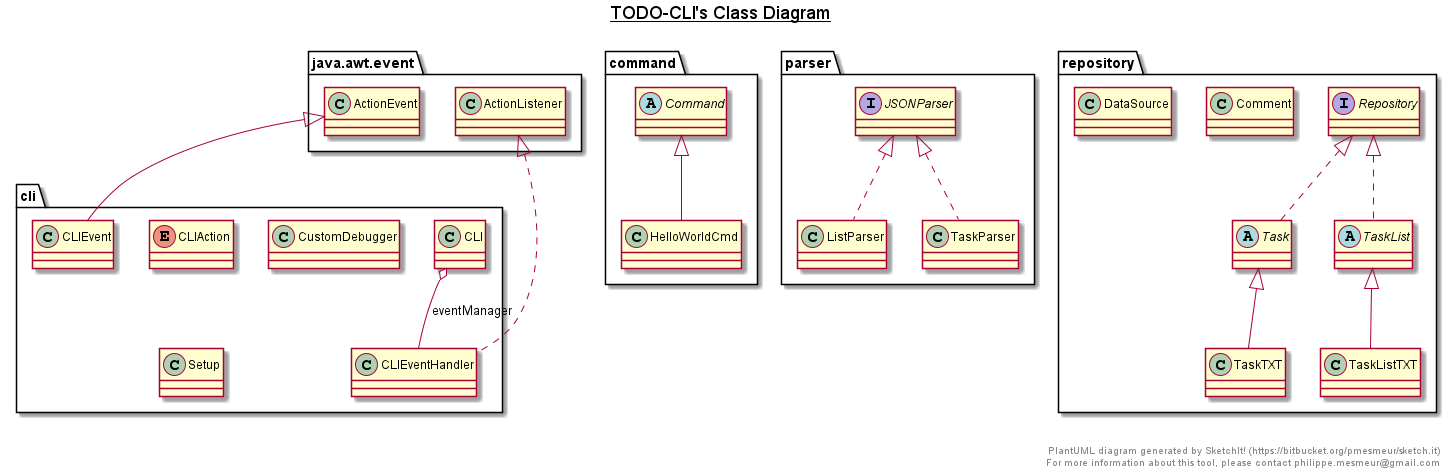

The diagram above was rendered by PlantUML. Its source (embedded in the PNG):
@startuml

title __TODO-CLI's Class Diagram__\n

  namespace cli {
    class cli.CLI {
    }
  }
  

  namespace cli {
    enum CLIAction {
    }
  }
  

  namespace cli {
    class cli.CLIEvent {
    }
  }
  

  namespace cli {
    class cli.CLIEventHandler {
    }
  }
  

  namespace cli {
    class cli.CustomDebugger {
    }
  }
  

  namespace cli {
    class cli.Setup {
    }
  }
  

  namespace command {
    abstract class command.Command {
    }
  }
  

  namespace command {
    class command.HelloWorldCmd {
    }
  }
  

  namespace parser {
    interface parser.JSONParser {
    }
  }
  

  namespace parser {
    class parser.ListParser {
    }
  }
  

  namespace parser {
    class parser.TaskParser {
    }
  }
  

  namespace repository {
    class repository.Comment {
    }
  }
  

  namespace repository {
    class repository.DataSource {
    }
  }
  

  namespace repository {
    interface repository.Repository {
    }
  }
  

  namespace repository {
    abstract class repository.Task {
    }
  }
  

  namespace repository {
    abstract class repository.TaskList {
    }
  }
  

  namespace repository {
    class repository.TaskListTXT {
    }
  }
  

  namespace repository {
    class repository.TaskTXT {
    }
  }
  

  cli.CLI o-- cli.CLIEventHandler : eventManager
  cli.CLIEvent -up-|> java.awt.event.ActionEvent
  cli.CLIEventHandler .up.|> java.awt.event.ActionListener
  command.HelloWorldCmd -up-|> command.Command
  parser.ListParser .up.|> parser.JSONParser
  parser.TaskParser .up.|> parser.JSONParser
  repository.Task .up.|> repository.Repository
  repository.TaskList .up.|> repository.Repository
  repository.TaskListTXT -up-|> repository.TaskList
  repository.TaskTXT -up-|> repository.Task


right footer


PlantUML diagram generated by SketchIt! (https://bitbucket.org/pmesmeur/sketch.it)
For more information about this tool, please contact philippe.mesmeur@gmail.com
endfooter

@enduml